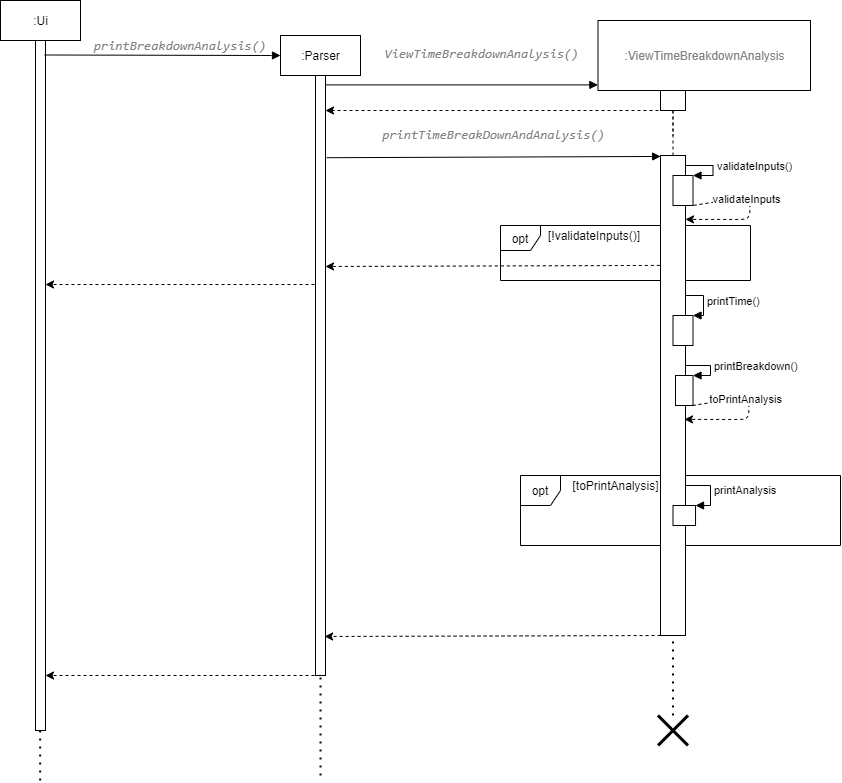

The diagram above was exported from draw.io. Its source (the exported page's mxGraphModel, read from the mxfile embedded in the PNG):
<mxGraphModel dx="1740" dy="414" grid="1" gridSize="10" guides="1" tooltips="1" connect="1" arrows="1" fold="1" page="1" pageScale="1" pageWidth="827" pageHeight="1169" math="0" shadow="0">
  <root>
    <mxCell id="23iPlEzrVDZCTpI_FFcn-0" />
    <mxCell id="23iPlEzrVDZCTpI_FFcn-1" parent="23iPlEzrVDZCTpI_FFcn-0" />
    <mxCell id="KbGL9FFlJjEr59xTwBHl-31" value="opt" style="shape=umlFrame;whiteSpace=wrap;html=1;width=40;height=30;" parent="23iPlEzrVDZCTpI_FFcn-1" vertex="1">
      <mxGeometry x="430" y="500" width="320" height="70" as="geometry" />
    </mxCell>
    <mxCell id="KbGL9FFlJjEr59xTwBHl-27" value="printAnalysis" style="edgeStyle=orthogonalEdgeStyle;html=1;align=left;spacingLeft=2;endArrow=block;rounded=0;entryX=1;entryY=0;" parent="23iPlEzrVDZCTpI_FFcn-1" target="KbGL9FFlJjEr59xTwBHl-26" edge="1">
      <mxGeometry relative="1" as="geometry">
        <mxPoint x="594" y="510" as="sourcePoint" />
        <Array as="points">
          <mxPoint x="620" y="510" />
          <mxPoint x="620" y="530" />
        </Array>
      </mxGeometry>
    </mxCell>
    <mxCell id="SxHTCkm78YgSqTit5odc-1" value="&lt;pre style=&quot;background-color: rgb(255 , 255 , 255) ; font-family: &amp;#34;jetbrains mono&amp;#34; , monospace ; font-size: 9.8pt&quot;&gt;&lt;span style=&quot;color: #808080 ; font-style: italic&quot;&gt;printBreakdownAnalysis()&lt;/span&gt;&lt;/pre&gt;" style="text;html=1;strokeColor=none;fillColor=none;align=center;verticalAlign=middle;whiteSpace=wrap;rounded=0;" parent="23iPlEzrVDZCTpI_FFcn-1" vertex="1">
      <mxGeometry x="70" y="60" width="40" height="20" as="geometry" />
    </mxCell>
    <mxCell id="KbGL9FFlJjEr59xTwBHl-0" value="" style="endArrow=none;dashed=1;html=1;dashPattern=1 3;strokeWidth=2;" parent="23iPlEzrVDZCTpI_FFcn-1" edge="1">
      <mxGeometry width="50" height="50" relative="1" as="geometry">
        <mxPoint x="-50.340000000000146" y="805.0000000000002" as="sourcePoint" />
        <mxPoint x="-50.340000000000146" y="705" as="targetPoint" />
      </mxGeometry>
    </mxCell>
    <mxCell id="KbGL9FFlJjEr59xTwBHl-1" value="opt" style="shape=umlFrame;whiteSpace=wrap;html=1;width=40;height=25;" parent="23iPlEzrVDZCTpI_FFcn-1" vertex="1">
      <mxGeometry x="410" y="250" width="250" height="55" as="geometry" />
    </mxCell>
    <mxCell id="KbGL9FFlJjEr59xTwBHl-2" value="" style="html=1;points=[];perimeter=orthogonalPerimeter;" parent="23iPlEzrVDZCTpI_FFcn-1" vertex="1">
      <mxGeometry x="570" y="180" width="25" height="480" as="geometry" />
    </mxCell>
    <mxCell id="KbGL9FFlJjEr59xTwBHl-3" value=":Ui" style="html=1;" parent="23iPlEzrVDZCTpI_FFcn-1" vertex="1">
      <mxGeometry x="-90" y="25" width="80" height="40" as="geometry" />
    </mxCell>
    <mxCell id="KbGL9FFlJjEr59xTwBHl-4" value=":Parser" style="html=1;" parent="23iPlEzrVDZCTpI_FFcn-1" vertex="1">
      <mxGeometry x="190" y="60" width="80" height="40" as="geometry" />
    </mxCell>
    <mxCell id="KbGL9FFlJjEr59xTwBHl-5" value="" style="html=1;points=[];perimeter=orthogonalPerimeter;" parent="23iPlEzrVDZCTpI_FFcn-1" vertex="1">
      <mxGeometry x="-55" y="65" width="10" height="690" as="geometry" />
    </mxCell>
    <mxCell id="KbGL9FFlJjEr59xTwBHl-6" value="" style="html=1;verticalAlign=bottom;endArrow=block;exitX=0.92;exitY=0.021;exitDx=0;exitDy=0;exitPerimeter=0;" parent="23iPlEzrVDZCTpI_FFcn-1" source="KbGL9FFlJjEr59xTwBHl-5" edge="1">
      <mxGeometry width="80" relative="1" as="geometry">
        <mxPoint x="115" y="80" as="sourcePoint" />
        <mxPoint x="190" y="80" as="targetPoint" />
        <Array as="points">
          <mxPoint x="180" y="80" />
        </Array>
      </mxGeometry>
    </mxCell>
    <mxCell id="KbGL9FFlJjEr59xTwBHl-7" value="" style="html=1;points=[];perimeter=orthogonalPerimeter;" parent="23iPlEzrVDZCTpI_FFcn-1" vertex="1">
      <mxGeometry x="225" y="100" width="10" height="600" as="geometry" />
    </mxCell>
    <mxCell id="KbGL9FFlJjEr59xTwBHl-9" value="&lt;pre style=&quot;font-family: &amp;#34;jetbrains mono&amp;#34; , monospace ; font-size: 9.8pt&quot;&gt;&lt;pre style=&quot;font-family: &amp;#34;jetbrains mono&amp;#34; , monospace ; font-size: 9.8pt&quot;&gt;&lt;span style=&quot;color: #808080 ; font-style: italic&quot;&gt;printTimeBreakDownAndAnalysis()&lt;/span&gt;&lt;/pre&gt;&lt;/pre&gt;" style="html=1;verticalAlign=bottom;endArrow=block;exitX=1.124;exitY=0.137;exitDx=0;exitDy=0;exitPerimeter=0;entryX=0.004;entryY=0.002;entryDx=0;entryDy=0;entryPerimeter=0;" parent="23iPlEzrVDZCTpI_FFcn-1" source="KbGL9FFlJjEr59xTwBHl-7" target="KbGL9FFlJjEr59xTwBHl-2" edge="1">
      <mxGeometry width="80" relative="1" as="geometry">
        <mxPoint x="240" y="188" as="sourcePoint" />
        <mxPoint x="498" y="180" as="targetPoint" />
      </mxGeometry>
    </mxCell>
    <mxCell id="KbGL9FFlJjEr59xTwBHl-10" value="" style="html=1;points=[];perimeter=orthogonalPerimeter;" parent="23iPlEzrVDZCTpI_FFcn-1" vertex="1">
      <mxGeometry x="582.5" y="200" width="20" height="30" as="geometry" />
    </mxCell>
    <mxCell id="KbGL9FFlJjEr59xTwBHl-11" value="validateInputs()" style="edgeStyle=orthogonalEdgeStyle;html=1;align=left;spacingLeft=2;endArrow=block;rounded=0;entryX=1;entryY=0;" parent="23iPlEzrVDZCTpI_FFcn-1" source="KbGL9FFlJjEr59xTwBHl-2" target="KbGL9FFlJjEr59xTwBHl-10" edge="1">
      <mxGeometry relative="1" as="geometry">
        <mxPoint x="717.5" y="180" as="sourcePoint" />
        <Array as="points">
          <mxPoint x="622.5" y="190" />
          <mxPoint x="622.5" y="200" />
        </Array>
      </mxGeometry>
    </mxCell>
    <mxCell id="KbGL9FFlJjEr59xTwBHl-12" value="" style="endArrow=none;dashed=1;html=1;" parent="23iPlEzrVDZCTpI_FFcn-1" source="KbGL9FFlJjEr59xTwBHl-13" edge="1">
      <mxGeometry width="50" height="50" relative="1" as="geometry">
        <mxPoint x="532.5" y="210" as="sourcePoint" />
        <mxPoint x="582.5" y="160" as="targetPoint" />
      </mxGeometry>
    </mxCell>
    <mxCell id="KbGL9FFlJjEr59xTwBHl-13" value="" style="html=1;points=[];perimeter=orthogonalPerimeter;" parent="23iPlEzrVDZCTpI_FFcn-1" vertex="1">
      <mxGeometry x="570" y="115" width="25" height="20" as="geometry" />
    </mxCell>
    <mxCell id="KbGL9FFlJjEr59xTwBHl-14" value="" style="endArrow=none;dashed=1;html=1;" parent="23iPlEzrVDZCTpI_FFcn-1" source="KbGL9FFlJjEr59xTwBHl-2" target="KbGL9FFlJjEr59xTwBHl-13" edge="1">
      <mxGeometry width="50" height="50" relative="1" as="geometry">
        <mxPoint x="582.5" y="180" as="sourcePoint" />
        <mxPoint x="582.5" y="160" as="targetPoint" />
      </mxGeometry>
    </mxCell>
    <mxCell id="KbGL9FFlJjEr59xTwBHl-15" value="&lt;pre style=&quot;background-color: rgb(255 , 255 , 255)&quot;&gt;&lt;span style=&quot;color: rgb(128 , 128 , 128)&quot;&gt;&lt;font face=&quot;Helvetica&quot; style=&quot;font-size: 12px&quot;&gt;:ViewTimeBreakdownAnalysis&lt;/font&gt;&lt;/span&gt;&lt;/pre&gt;" style="html=1;" parent="23iPlEzrVDZCTpI_FFcn-1" vertex="1">
      <mxGeometry x="507.5" y="45" width="212.5" height="70" as="geometry" />
    </mxCell>
    <mxCell id="KbGL9FFlJjEr59xTwBHl-16" value="[!validateInputs()]" style="text;html=1;strokeColor=none;fillColor=none;align=center;verticalAlign=middle;whiteSpace=wrap;rounded=0;" parent="23iPlEzrVDZCTpI_FFcn-1" vertex="1">
      <mxGeometry x="484" y="250" width="40" height="20" as="geometry" />
    </mxCell>
    <mxCell id="KbGL9FFlJjEr59xTwBHl-19" value="" style="html=1;points=[];perimeter=orthogonalPerimeter;" parent="23iPlEzrVDZCTpI_FFcn-1" vertex="1">
      <mxGeometry x="582.5" y="340" width="20" height="30" as="geometry" />
    </mxCell>
    <mxCell id="KbGL9FFlJjEr59xTwBHl-20" value="printTime()" style="edgeStyle=orthogonalEdgeStyle;html=1;align=left;spacingLeft=2;endArrow=block;rounded=0;entryX=1;entryY=0;" parent="23iPlEzrVDZCTpI_FFcn-1" source="KbGL9FFlJjEr59xTwBHl-2" target="KbGL9FFlJjEr59xTwBHl-19" edge="1">
      <mxGeometry relative="1" as="geometry">
        <mxPoint x="603" y="320" as="sourcePoint" />
        <Array as="points">
          <mxPoint x="613" y="320" />
          <mxPoint x="613" y="340" />
        </Array>
      </mxGeometry>
    </mxCell>
    <mxCell id="KbGL9FFlJjEr59xTwBHl-21" value="" style="html=1;points=[];perimeter=orthogonalPerimeter;" parent="23iPlEzrVDZCTpI_FFcn-1" vertex="1">
      <mxGeometry x="585.01" y="400" width="17.5" height="30" as="geometry" />
    </mxCell>
    <mxCell id="KbGL9FFlJjEr59xTwBHl-22" value="printBreakdown()" style="edgeStyle=orthogonalEdgeStyle;html=1;align=left;spacingLeft=2;endArrow=block;rounded=0;entryX=1;entryY=0;" parent="23iPlEzrVDZCTpI_FFcn-1" source="KbGL9FFlJjEr59xTwBHl-2" target="KbGL9FFlJjEr59xTwBHl-21" edge="1">
      <mxGeometry relative="1" as="geometry">
        <mxPoint x="600" y="390" as="sourcePoint" />
        <Array as="points">
          <mxPoint x="620" y="390" />
          <mxPoint x="620" y="400" />
        </Array>
      </mxGeometry>
    </mxCell>
    <mxCell id="KbGL9FFlJjEr59xTwBHl-25" value="[toPrintAnalysis]" style="text;html=1;strokeColor=none;fillColor=none;align=center;verticalAlign=middle;whiteSpace=wrap;rounded=0;" parent="23iPlEzrVDZCTpI_FFcn-1" vertex="1">
      <mxGeometry x="484" y="500" width="82.5" height="20" as="geometry" />
    </mxCell>
    <mxCell id="KbGL9FFlJjEr59xTwBHl-26" value="" style="html=1;points=[];perimeter=orthogonalPerimeter;" parent="23iPlEzrVDZCTpI_FFcn-1" vertex="1">
      <mxGeometry x="582.5" y="530" width="22.53" height="20" as="geometry" />
    </mxCell>
    <mxCell id="KbGL9FFlJjEr59xTwBHl-36" value="" style="endArrow=none;dashed=1;html=1;dashPattern=1 3;strokeWidth=2;" parent="23iPlEzrVDZCTpI_FFcn-1" edge="1">
      <mxGeometry width="50" height="50" relative="1" as="geometry">
        <mxPoint x="230" y="800.0000000000002" as="sourcePoint" />
        <mxPoint x="230" y="700" as="targetPoint" />
      </mxGeometry>
    </mxCell>
    <mxCell id="KbGL9FFlJjEr59xTwBHl-37" value="" style="endArrow=none;dashed=1;html=1;dashPattern=1 3;strokeWidth=2;" parent="23iPlEzrVDZCTpI_FFcn-1" source="KbGL9FFlJjEr59xTwBHl-38" target="KbGL9FFlJjEr59xTwBHl-2" edge="1">
      <mxGeometry width="50" height="50" relative="1" as="geometry">
        <mxPoint x="581.81" y="760" as="sourcePoint" />
        <mxPoint x="581.81" y="660" as="targetPoint" />
      </mxGeometry>
    </mxCell>
    <mxCell id="KbGL9FFlJjEr59xTwBHl-38" value="" style="shape=umlDestroy;whiteSpace=wrap;html=1;strokeWidth=3;" parent="23iPlEzrVDZCTpI_FFcn-1" vertex="1">
      <mxGeometry x="567.5" y="740" width="30" height="30" as="geometry" />
    </mxCell>
    <mxCell id="KbGL9FFlJjEr59xTwBHl-8" value="&lt;pre style=&quot;font-family: &amp;#34;jetbrains mono&amp;#34; , monospace ; font-size: 9.8pt&quot;&gt;&lt;span style=&quot;color: #808080 ; font-style: italic&quot;&gt;ViewTimeBreakdownAnalysis()&lt;/span&gt;&lt;/pre&gt;" style="html=1;verticalAlign=bottom;endArrow=block;entryX=-0.01;entryY=0.92;entryDx=0;entryDy=0;entryPerimeter=0;" parent="23iPlEzrVDZCTpI_FFcn-1" source="KbGL9FFlJjEr59xTwBHl-7" edge="1">
      <mxGeometry x="0.1503" y="8" width="80" relative="1" as="geometry">
        <mxPoint x="237" y="110" as="sourcePoint" />
        <mxPoint x="507.375" y="109.39999999999998" as="targetPoint" />
        <mxPoint as="offset" />
        <Array as="points" />
      </mxGeometry>
    </mxCell>
    <mxCell id="Iqk3elKl_cH5etUHJKjs-0" value="" style="html=1;labelBackgroundColor=#ffffff;startArrow=none;startFill=0;startSize=6;endArrow=classic;endFill=1;endSize=6;jettySize=auto;orthogonalLoop=1;strokeWidth=1;dashed=1;fontSize=14;entryX=1.027;entryY=0.131;entryDx=0;entryDy=0;entryPerimeter=0;" edge="1" parent="23iPlEzrVDZCTpI_FFcn-1">
      <mxGeometry width="60" height="60" relative="1" as="geometry">
        <mxPoint x="602.99" y="229.83999999999997" as="sourcePoint" />
        <mxPoint x="594.9950000000001" y="243.88000000000005" as="targetPoint" />
        <Array as="points">
          <mxPoint x="659.32" y="220.99999999999994" />
          <mxPoint x="659.32" y="244" />
        </Array>
      </mxGeometry>
    </mxCell>
    <mxCell id="Iqk3elKl_cH5etUHJKjs-1" value="validateInputs" style="edgeLabel;html=1;align=center;verticalAlign=middle;resizable=0;points=[];" vertex="1" connectable="0" parent="Iqk3elKl_cH5etUHJKjs-0">
      <mxGeometry x="-0.4983" y="-1" relative="1" as="geometry">
        <mxPoint x="16.2" y="-1.74" as="offset" />
      </mxGeometry>
    </mxCell>
    <mxCell id="rAstjS19ga71u4OZBNM1-0" value="" style="html=1;labelBackgroundColor=#ffffff;startArrow=none;startFill=0;startSize=6;endArrow=classic;endFill=1;endSize=6;jettySize=auto;orthogonalLoop=1;strokeWidth=1;dashed=1;fontSize=14;" edge="1" parent="23iPlEzrVDZCTpI_FFcn-1">
      <mxGeometry width="60" height="60" relative="1" as="geometry">
        <mxPoint x="574" y="135" as="sourcePoint" />
        <mxPoint x="235" y="135" as="targetPoint" />
      </mxGeometry>
    </mxCell>
    <mxCell id="rAstjS19ga71u4OZBNM1-1" value="" style="html=1;labelBackgroundColor=#ffffff;startArrow=none;startFill=0;startSize=6;endArrow=classic;endFill=1;endSize=6;jettySize=auto;orthogonalLoop=1;strokeWidth=1;dashed=1;fontSize=14;exitX=-0.027;exitY=0.229;exitDx=0;exitDy=0;exitPerimeter=0;" edge="1" parent="23iPlEzrVDZCTpI_FFcn-1" source="KbGL9FFlJjEr59xTwBHl-2">
      <mxGeometry width="60" height="60" relative="1" as="geometry">
        <mxPoint x="410" y="300" as="sourcePoint" />
        <mxPoint x="235" y="291" as="targetPoint" />
        <Array as="points" />
      </mxGeometry>
    </mxCell>
    <mxCell id="rAstjS19ga71u4OZBNM1-2" value="" style="html=1;labelBackgroundColor=#ffffff;startArrow=none;startFill=0;startSize=6;endArrow=classic;endFill=1;endSize=6;jettySize=auto;orthogonalLoop=1;strokeWidth=1;dashed=1;fontSize=14;" edge="1" parent="23iPlEzrVDZCTpI_FFcn-1">
      <mxGeometry width="60" height="60" relative="1" as="geometry">
        <mxPoint x="224" y="309" as="sourcePoint" />
        <mxPoint x="-45" y="309" as="targetPoint" />
        <Array as="points" />
      </mxGeometry>
    </mxCell>
    <mxCell id="rAstjS19ga71u4OZBNM1-3" value="" style="html=1;labelBackgroundColor=#ffffff;startArrow=none;startFill=0;startSize=6;endArrow=classic;endFill=1;endSize=6;jettySize=auto;orthogonalLoop=1;strokeWidth=1;dashed=1;fontSize=14;exitX=0.5;exitY=1;exitDx=0;exitDy=0;exitPerimeter=0;" edge="1" parent="23iPlEzrVDZCTpI_FFcn-1" source="KbGL9FFlJjEr59xTwBHl-7">
      <mxGeometry width="60" height="60" relative="1" as="geometry">
        <mxPoint x="110" y="700" as="sourcePoint" />
        <mxPoint x="-45" y="700" as="targetPoint" />
      </mxGeometry>
    </mxCell>
    <mxCell id="rAstjS19ga71u4OZBNM1-4" value="" style="html=1;labelBackgroundColor=#ffffff;startArrow=none;startFill=0;startSize=6;endArrow=classic;endFill=1;endSize=6;jettySize=auto;orthogonalLoop=1;strokeWidth=1;dashed=1;fontSize=14;exitX=0.003;exitY=1;exitDx=0;exitDy=0;exitPerimeter=0;entryX=0.909;entryY=0.935;entryDx=0;entryDy=0;entryPerimeter=0;" edge="1" parent="23iPlEzrVDZCTpI_FFcn-1" source="KbGL9FFlJjEr59xTwBHl-2" target="KbGL9FFlJjEr59xTwBHl-7">
      <mxGeometry width="60" height="60" relative="1" as="geometry">
        <mxPoint x="450" y="660" as="sourcePoint" />
        <mxPoint x="350" y="660" as="targetPoint" />
      </mxGeometry>
    </mxCell>
    <mxCell id="rAstjS19ga71u4OZBNM1-5" value="" style="html=1;labelBackgroundColor=#ffffff;startArrow=none;startFill=0;startSize=6;endArrow=classic;endFill=1;endSize=6;jettySize=auto;orthogonalLoop=1;strokeWidth=1;dashed=1;fontSize=14;entryX=1.027;entryY=0.131;entryDx=0;entryDy=0;entryPerimeter=0;" edge="1" parent="23iPlEzrVDZCTpI_FFcn-1">
      <mxGeometry width="60" height="60" relative="1" as="geometry">
        <mxPoint x="601.99" y="430" as="sourcePoint" />
        <mxPoint x="593.9950000000001" y="443.8800000000001" as="targetPoint" />
        <Array as="points">
          <mxPoint x="658.32" y="421" />
          <mxPoint x="658.32" y="444" />
        </Array>
      </mxGeometry>
    </mxCell>
    <mxCell id="rAstjS19ga71u4OZBNM1-6" value="toPrintAnalysis" style="edgeLabel;html=1;align=center;verticalAlign=middle;resizable=0;points=[];" vertex="1" connectable="0" parent="rAstjS19ga71u4OZBNM1-5">
      <mxGeometry x="-0.4983" y="-1" relative="1" as="geometry">
        <mxPoint x="16.2" y="-1.74" as="offset" />
      </mxGeometry>
    </mxCell>
  </root>
</mxGraphModel>